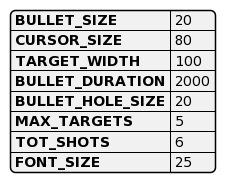

The diagram above was rendered by PlantUML. Its source (embedded in the PNG):
@startjson
{
   "BULLET_SIZE":"20",
   "CURSOR_SIZE":"80",
   "TARGET_WIDTH":"100",
   "BULLET_DURATION":"2000",
   "BULLET_HOLE_SIZE":"20",
   "MAX_TARGETS":"5",
   "TOT_SHOTS":"6",
   "FONT_SIZE":"25"
}
@endjson